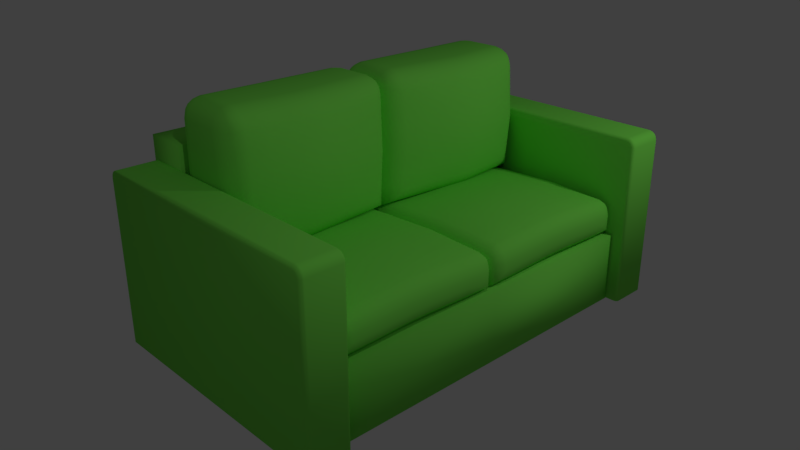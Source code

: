 # Source: sofa.blend  (saved by Blender 2.79.0; exported with 4.5.12 LTS)
import bpy
from mathutils import Matrix  # noqa: F401  (used for matrix-valued properties, if any)

bpy.ops.wm.read_factory_settings(use_empty=True)
scene = bpy.context.scene
scene.name = 'Scene'

# ---- collections
col_collection_1 = bpy.data.collections.new('Collection 1'); scene.collection.children.link(col_collection_1)

# ---- materials (node trees are filled in below, after node groups)
mat_material = bpy.data.materials.new('Material')
mat_material.alpha_threshold = 0.0
mat_material.use_transparent_shadow = False
mat_material.diffuse_color = (0.2276, 0.8829, 0.1003, 1.0)
mat_material.roughness = 0.5
mat_material.line_color = (0.0, 0.0, 0.0, 1.0)

# ---- material node trees

# ---- world
world_world = bpy.data.worlds.new('World'); scene.world = world_world
world_world.color = (0.05088, 0.05088, 0.05088)
world_world.use_sun_shadow = False
world_world.sun_shadow_jitter_overblur = 0.0
world_world.cycles.sampling_method = 'MANUAL'

# ---- cameras
cam_camera = bpy.data.cameras.new('Camera')
cam_camera.clip_end = 100.0
cam_camera.lens = 35.0
cam_camera.sensor_width = 32.0
cam_camera.sensor_height = 18.0
cam_camera.display_size = 2.0
cam_camera.dof.focus_distance = 0.0
cam_camera.dof.aperture_fstop = 128.0
cam_camera.dof.aperture_blades = 6

# ---- lights
light_point_001 = bpy.data.lights.new('Point.001', 'POINT')
light_point_001.transmission_factor = 0.0
light_point_001.energy = 100.0
light_point_001.shadow_buffer_clip_start = 0.5
light_point_001.shadow_soft_size = 0.1
light_point_001.shadow_maximum_resolution = 0.006
light_point_001.use_absolute_resolution = True
light_point = bpy.data.lights.new('Point', 'POINT')
light_point.transmission_factor = 0.0
light_point.energy = 100.0
light_point.shadow_buffer_clip_start = 0.5
light_point.shadow_soft_size = 0.1
light_point.shadow_maximum_resolution = 0.006
light_point.use_absolute_resolution = True

# ---- meshes
me_cube_002 = bpy.data.meshes.new('Cube.002')
me_cube_002.from_pydata([(1.99, 0.99, -0.145), (0.005, 0.99, -0.145), (1.84, 0.99, 0.245), (1.99, 0.99, 0.09505), (1.915, 0.99, 0.225), (1.97, 0.99, 0.17), (1.84, -1.34, 0.1074), (1.99, -1.19, 0.1074), (1.84, -1.19, 0.2778), (1.915, -1.32, 0.107), (1.84, -1.32, 0.1882), (1.912, -1.3, 0.1844), (1.97, -1.19, 0.1882), (1.97, -1.265, 0.107), (1.95, -1.262, 0.1844), (1.84, -1.265, 0.25), (1.915, -1.19, 0.25), (1.912, -1.262, 0.2277), (1.84, -1.34, 0.01147), (1.99, -1.19, -0.1449), (1.915, -1.32, -0.0677), (1.97, -1.265, -0.1245), (0.005, 0.99, 0.09505), (0.155, 0.99, 0.245), (0.0251, 0.99, 0.17), (0.08, 0.99, 0.225), (0.155, -1.19, 0.2778), (0.005, -1.19, 0.1074), (0.155, -1.34, 0.1074), (0.0801, -1.19, 0.25), (0.155, -1.265, 0.25), (0.08327, -1.262, 0.2277), (0.02504, -1.265, 0.107), (0.02504, -1.19, 0.1882), (0.04451, -1.262, 0.1844), (0.155, -1.32, 0.1882), (0.0801, -1.32, 0.107), (0.08327, -1.3, 0.1844), (0.155, -1.34, 0.01147), (0.005, -1.19, -0.1449), (0.08, -1.32, -0.0677), (0.0251, -1.265, -0.1245), (1.84, 0.772, 0.245), (1.84, 0.554, 0.2458), (1.84, 0.336, 0.2571), (1.84, 0.118, 0.2778), (1.84, -0.1, 0.2872), (1.84, -0.318, 0.2971), (1.84, -0.536, 0.3071), (1.84, -0.754, 0.2971), (1.84, -0.972, 0.2872), (1.915, -0.972, 0.2589), (1.915, -0.754, 0.2684), (1.915, -0.536, 0.2783), (1.915, -0.318, 0.2684), (1.915, -0.1, 0.2588), (1.915, 0.118, 0.2499), (1.915, 0.336, 0.2363), (1.915, 0.554, 0.2254), (1.915, 0.772, 0.225), (1.97, -0.972, 0.1965), (1.97, -0.754, 0.2056), (1.97, -0.536, 0.2154), (1.97, -0.318, 0.2057), (1.97, -0.1, 0.1966), (1.97, 0.118, 0.1883), (1.97, 0.336, 0.1764), (1.97, 0.554, 0.1703), (1.97, 0.772, 0.17), (1.99, -0.972, 0.115), (1.99, -0.754, 0.1236), (1.99, -0.536, 0.133), (1.99, -0.318, 0.1236), (1.99, -0.1, 0.115), (1.99, 0.118, 0.1074), (1.99, 0.336, 0.09764), (1.99, 0.554, 0.09505), (1.99, 0.772, 0.09505), (0.155, -0.972, 0.2872), (0.155, -0.754, 0.2971), (0.155, -0.536, 0.3071), (0.155, -0.318, 0.2971), (0.155, -0.1, 0.2872), (0.155, 0.118, 0.2778), (0.155, 0.336, 0.2571), (0.155, 0.554, 0.2458), (0.155, 0.772, 0.245), (0.08001, 0.772, 0.225), (0.08002, 0.554, 0.2254), (0.08003, 0.336, 0.2363), (0.08004, 0.118, 0.2499), (0.08005, -0.1, 0.2588), (0.08006, -0.318, 0.2684), (0.08007, -0.536, 0.2783), (0.08008, -0.754, 0.2684), (0.08009, -0.972, 0.2589), (0.02509, 0.772, 0.17), (0.02508, 0.554, 0.1703), (0.02508, 0.336, 0.1764), (0.02507, 0.118, 0.1883), (0.02507, -0.1, 0.1966), (0.02506, -0.318, 0.2057), (0.02506, -0.536, 0.2154), (0.02505, -0.754, 0.2056), (0.02505, -0.972, 0.1965), (0.005, 0.772, 0.09505), (0.005, 0.554, 0.09505), (0.005, 0.336, 0.09764), (0.005, 0.118, 0.1074), (0.005, -0.1, 0.115), (0.005, -0.318, 0.1236), (0.005, -0.536, 0.133), (0.005, -0.754, 0.1236), (0.005, -0.972, 0.115), (1.99, -0.972, -0.1419), (1.99, -0.754, -0.1363), (1.99, -0.536, -0.129), (1.99, -0.318, -0.1363), (1.99, -0.1, -0.1419), (1.99, 0.118, -0.1449), (1.99, 0.336, -0.145), (1.99, 0.554, -0.145), (1.99, 0.772, -0.145), (0.005, -0.972, -0.1419), (0.005, -0.754, -0.1363), (0.005, -0.536, -0.129), (0.005, -0.318, -0.1363), (0.005, -0.1, -0.1419), (0.005, 0.118, -0.1449), (0.005, 0.336, -0.145), (0.005, 0.554, -0.145), (0.005, 0.772, -0.145), (1.706, 0.99, -0.145), (1.423, 0.99, -0.145), (1.139, 0.99, -0.145), (0.8557, 0.99, -0.145), (0.5721, 0.99, -0.145), (0.2886, 0.99, -0.145), (1.599, -1.19, 0.2898), (1.359, -1.19, 0.3025), (1.118, -1.19, 0.3152), (0.8771, -1.19, 0.3152), (0.6364, -1.19, 0.3025), (0.3957, -1.19, 0.2898), (0.3957, -1.265, 0.2614), (0.6364, -1.265, 0.2737), (0.8771, -1.265, 0.2865), (1.118, -1.265, 0.2865), (1.359, -1.265, 0.2737), (1.599, -1.265, 0.2614), (0.3957, -1.32, 0.1989), (0.6364, -1.32, 0.2108), (0.8771, -1.32, 0.2234), (1.118, -1.32, 0.2234), (1.359, -1.32, 0.2108), (1.599, -1.32, 0.1989), (0.3957, -1.34, 0.1172), (0.6364, -1.34, 0.1286), (0.8771, -1.34, 0.141), (1.118, -1.34, 0.141), (1.359, -1.34, 0.1286), (1.599, -1.34, 0.1172), (0.2886, -1.19, -0.1449), (0.5721, -1.19, -0.1396), (0.8557, -1.19, -0.1302), (1.139, -1.19, -0.1302), (1.423, -1.19, -0.1396), (1.706, -1.19, -0.1449), (1.692, -1.265, -0.1222), (1.414, -1.265, -0.1138), (1.136, -1.265, -0.1028), (0.8586, -1.265, -0.1028), (0.5808, -1.265, -0.1138), (0.3029, -1.265, -0.1222), (1.653, -1.32, -0.06217), (1.391, -1.32, -0.05216), (1.129, -1.32, -0.04033), (0.8664, -1.32, -0.04033), (0.6043, -1.32, -0.05216), (0.3421, -1.32, -0.06217), (1.599, -1.34, 0.01981), (1.359, -1.34, 0.03032), (1.118, -1.34, 0.04226), (0.8771, -1.34, 0.04226), (0.6364, -1.34, 0.03032), (0.3957, -1.34, 0.01981), (1.599, 0.99, 0.245), (1.359, 0.99, 0.245), (1.118, 0.99, 0.245), (0.8771, 0.99, 0.245), (0.6364, 0.99, 0.245), (0.3957, 0.99, 0.245), (0.3957, 0.772, 0.245), (0.6364, 0.772, 0.2457), (0.8771, 0.772, 0.2496), (1.118, 0.772, 0.2496), (1.359, 0.772, 0.2457), (1.599, 0.772, 0.245), (0.3957, 0.554, 0.2499), (0.6364, 0.554, 0.2568), (0.8771, 0.554, 0.266), (1.118, 0.554, 0.266), (1.359, 0.554, 0.2568), (1.599, 0.554, 0.2499), (0.3957, 0.336, 0.2664), (0.6364, 0.336, 0.2773), (0.8771, 0.336, 0.2893), (1.118, 0.336, 0.2893), (1.359, 0.336, 0.2773), (1.599, 0.336, 0.2664), (0.3957, 0.118, 0.2898), (0.6364, 0.118, 0.3025), (0.8771, 0.118, 0.3152), (1.118, 0.118, 0.3152), (1.359, 0.118, 0.3025), (1.599, 0.118, 0.2898), (0.3957, -0.1, 0.3157), (0.6364, -0.1, 0.328), (0.8771, -0.1, 0.3394), (1.118, -0.1, 0.3394), (1.359, -0.1, 0.328), (1.599, -0.1, 0.3157), (0.3957, -0.318, 0.3255), (0.6364, -0.318, 0.3497), (0.8771, -0.318, 0.3575), (1.118, -0.318, 0.3575), (1.359, -0.318, 0.3497), (1.599, -0.318, 0.3255), (0.3957, -0.536, 0.3347), (0.6364, -0.536, 0.356), (0.8771, -0.536, 0.3646), (1.118, -0.536, 0.3646), (1.359, -0.536, 0.356), (1.599, -0.536, 0.3347), (0.3957, -0.754, 0.3255), (0.6364, -0.754, 0.3497), (0.8771, -0.754, 0.3575), (1.118, -0.754, 0.3575), (1.359, -0.754, 0.3497), (1.599, -0.754, 0.3255), (0.3957, -0.972, 0.3157), (0.6364, -0.972, 0.328), (0.8771, -0.972, 0.3394), (1.118, -0.972, 0.3394), (1.359, -0.972, 0.328), (1.599, -0.972, 0.3157), (1.706, 0.772, -0.145), (1.423, 0.772, -0.145), (1.139, 0.772, -0.145), (0.8557, 0.772, -0.145), (0.5721, 0.772, -0.145), (0.2886, 0.772, -0.145), (1.706, 0.554, -0.145), (1.423, 0.554, -0.145), (1.139, 0.554, -0.145), (0.8557, 0.554, -0.145), (0.5721, 0.554, -0.145), (0.2886, 0.554, -0.145), (1.706, 0.336, -0.145), (1.423, 0.336, -0.145), (1.139, 0.336, -0.145), (0.8557, 0.336, -0.145), (0.5721, 0.336, -0.145), (0.2886, 0.336, -0.145), (1.706, 0.118, -0.145), (1.423, 0.118, -0.145), (1.139, 0.118, -0.145), (0.8557, 0.118, -0.145), (0.5721, 0.118, -0.145), (0.2886, 0.118, -0.145), (1.706, -0.1, -0.145), (1.423, -0.1, -0.145), (1.139, -0.1, -0.145), (0.8557, -0.1, -0.145), (0.5721, -0.1, -0.145), (0.2886, -0.1, -0.145), (1.706, -0.318, -0.145), (1.423, -0.318, -0.145), (1.139, -0.318, -0.145), (0.8557, -0.318, -0.145), (0.5721, -0.318, -0.145), (0.2886, -0.318, -0.145), (1.706, -0.536, -0.145), (1.423, -0.536, -0.145), (1.139, -0.536, -0.145), (0.8557, -0.536, -0.145), (0.5721, -0.536, -0.145), (0.2886, -0.536, -0.145), (1.706, -0.754, -0.145), (1.423, -0.754, -0.145), (1.139, -0.754, -0.145), (0.8557, -0.754, -0.145), (0.5721, -0.754, -0.145), (0.2886, -0.754, -0.145), (1.706, -0.972, -0.145), (1.423, -0.972, -0.145), (1.139, -0.972, -0.1446), (0.8557, -0.972, -0.1446), (0.5721, -0.972, -0.145), (0.2886, -0.972, -0.145)], [], [(131, 105, 22, 1), (185, 156, 28, 38), (132, 186, 2, 4, 5, 3, 0), (114, 69, 7, 19), (294, 114, 19, 167), (6, 9, 11, 10), (9, 13, 14, 11), (7, 12, 14, 13), (12, 16, 17, 14), (8, 15, 17, 16), (15, 10, 11, 17), (11, 14, 17), (26, 29, 31, 30), (29, 33, 34, 31), (27, 32, 34, 33), (32, 36, 37, 34), (28, 35, 37, 36), (35, 30, 31, 37), (31, 34, 37), (143, 26, 30, 144), (144, 30, 35, 150), (150, 35, 28, 156), (167, 19, 21, 168), (168, 21, 20, 174), (174, 20, 18, 180), (50, 8, 16, 51), (51, 16, 12, 60), (60, 12, 7, 69), (38, 28, 36, 40), (40, 36, 32, 41), (41, 32, 27, 39), (86, 23, 25, 87), (87, 25, 24, 96), (96, 24, 22, 105), (6, 18, 20, 9), (9, 20, 21, 13), (13, 21, 19, 7), (240, 78, 26, 143), (191, 23, 86, 192), (192, 86, 85, 198), (198, 85, 84, 204), (204, 84, 83, 210), (210, 83, 82, 216), (216, 82, 81, 222), (222, 81, 80, 228), (228, 80, 79, 234), (234, 79, 78, 240), (33, 104, 113, 27), (104, 103, 112, 113), (103, 102, 111, 112), (102, 101, 110, 111), (101, 100, 109, 110), (100, 99, 108, 109), (99, 98, 107, 108), (98, 97, 106, 107), (97, 96, 105, 106), (29, 95, 104, 33), (95, 94, 103, 104), (94, 93, 102, 103), (93, 92, 101, 102), (92, 91, 100, 101), (91, 90, 99, 100), (90, 89, 98, 99), (89, 88, 97, 98), (88, 87, 96, 97), (26, 78, 95, 29), (78, 79, 94, 95), (79, 80, 93, 94), (80, 81, 92, 93), (81, 82, 91, 92), (82, 83, 90, 91), (83, 84, 89, 90), (84, 85, 88, 89), (85, 86, 87, 88), (5, 68, 77, 3), (68, 67, 76, 77), (67, 66, 75, 76), (66, 65, 74, 75), (65, 64, 73, 74), (64, 63, 72, 73), (63, 62, 71, 72), (62, 61, 70, 71), (61, 60, 69, 70), (4, 59, 68, 5), (59, 58, 67, 68), (58, 57, 66, 67), (57, 56, 65, 66), (56, 55, 64, 65), (55, 54, 63, 64), (54, 53, 62, 63), (53, 52, 61, 62), (52, 51, 60, 61), (2, 42, 59, 4), (42, 43, 58, 59), (43, 44, 57, 58), (44, 45, 56, 57), (45, 46, 55, 56), (46, 47, 54, 55), (47, 48, 53, 54), (48, 49, 52, 53), (49, 50, 51, 52), (132, 0, 122, 246), (246, 122, 121, 252), (252, 121, 120, 258), (258, 120, 119, 264), (264, 119, 118, 270), (270, 118, 117, 276), (276, 117, 116, 282), (282, 116, 115, 288), (288, 115, 114, 294), (0, 3, 77, 122), (122, 77, 76, 121), (121, 76, 75, 120), (120, 75, 74, 119), (119, 74, 73, 118), (118, 73, 72, 117), (117, 72, 71, 116), (116, 71, 70, 115), (115, 70, 69, 114), (39, 27, 113, 123), (123, 113, 112, 124), (124, 112, 111, 125), (125, 111, 110, 126), (126, 110, 109, 127), (127, 109, 108, 128), (128, 108, 107, 129), (129, 107, 106, 130), (130, 106, 105, 131), (124, 293, 299, 123), (293, 292, 298, 299), (292, 291, 297, 298), (291, 290, 296, 297), (290, 289, 295, 296), (289, 288, 294, 295), (125, 287, 293, 124), (287, 286, 292, 293), (286, 285, 291, 292), (285, 284, 290, 291), (284, 283, 289, 290), (283, 282, 288, 289), (126, 281, 287, 125), (281, 280, 286, 287), (280, 279, 285, 286), (279, 278, 284, 285), (278, 277, 283, 284), (277, 276, 282, 283), (127, 275, 281, 126), (275, 274, 280, 281), (274, 273, 279, 280), (273, 272, 278, 279), (272, 271, 277, 278), (271, 270, 276, 277), (128, 269, 275, 127), (269, 268, 274, 275), (268, 267, 273, 274), (267, 266, 272, 273), (266, 265, 271, 272), (265, 264, 270, 271), (129, 263, 269, 128), (263, 262, 268, 269), (262, 261, 267, 268), (261, 260, 266, 267), (260, 259, 265, 266), (259, 258, 264, 265), (130, 257, 263, 129), (257, 256, 262, 263), (256, 255, 261, 262), (255, 254, 260, 261), (254, 253, 259, 260), (253, 252, 258, 259), (131, 251, 257, 130), (251, 250, 256, 257), (250, 249, 255, 256), (249, 248, 254, 255), (248, 247, 253, 254), (247, 246, 252, 253), (1, 137, 251, 131), (137, 136, 250, 251), (136, 135, 249, 250), (135, 134, 248, 249), (134, 133, 247, 248), (133, 132, 246, 247), (49, 239, 245, 50), (239, 238, 244, 245), (238, 237, 243, 244), (237, 236, 242, 243), (236, 235, 241, 242), (235, 234, 240, 241), (48, 233, 239, 49), (233, 232, 238, 239), (232, 231, 237, 238), (231, 230, 236, 237), (230, 229, 235, 236), (229, 228, 234, 235), (47, 227, 233, 48), (227, 226, 232, 233), (226, 225, 231, 232), (225, 224, 230, 231), (224, 223, 229, 230), (223, 222, 228, 229), (46, 221, 227, 47), (221, 220, 226, 227), (220, 219, 225, 226), (219, 218, 224, 225), (218, 217, 223, 224), (217, 216, 222, 223), (45, 215, 221, 46), (215, 214, 220, 221), (214, 213, 219, 220), (213, 212, 218, 219), (212, 211, 217, 218), (211, 210, 216, 217), (44, 209, 215, 45), (209, 208, 214, 215), (208, 207, 213, 214), (207, 206, 212, 213), (206, 205, 211, 212), (205, 204, 210, 211), (43, 203, 209, 44), (203, 202, 208, 209), (202, 201, 207, 208), (201, 200, 206, 207), (200, 199, 205, 206), (199, 198, 204, 205), (42, 197, 203, 43), (197, 196, 202, 203), (196, 195, 201, 202), (195, 194, 200, 201), (194, 193, 199, 200), (193, 192, 198, 199), (2, 186, 197, 42), (186, 187, 196, 197), (187, 188, 195, 196), (188, 189, 194, 195), (189, 190, 193, 194), (190, 191, 192, 193), (50, 245, 138, 8), (245, 244, 139, 138), (244, 243, 140, 139), (243, 242, 141, 140), (242, 241, 142, 141), (241, 240, 143, 142), (40, 179, 185, 38), (179, 178, 184, 185), (178, 177, 183, 184), (177, 176, 182, 183), (176, 175, 181, 182), (175, 174, 180, 181), (41, 173, 179, 40), (173, 172, 178, 179), (172, 171, 177, 178), (171, 170, 176, 177), (170, 169, 175, 176), (169, 168, 174, 175), (39, 162, 173, 41), (162, 163, 172, 173), (163, 164, 171, 172), (164, 165, 170, 171), (165, 166, 169, 170), (166, 167, 168, 169), (10, 155, 161, 6), (155, 154, 160, 161), (154, 153, 159, 160), (153, 152, 158, 159), (152, 151, 157, 158), (151, 150, 156, 157), (15, 149, 155, 10), (149, 148, 154, 155), (148, 147, 153, 154), (147, 146, 152, 153), (146, 145, 151, 152), (145, 144, 150, 151), (8, 138, 149, 15), (138, 139, 148, 149), (139, 140, 147, 148), (140, 141, 146, 147), (141, 142, 145, 146), (142, 143, 144, 145), (123, 299, 162, 39), (299, 298, 163, 162), (298, 297, 164, 163), (297, 296, 165, 164), (296, 295, 166, 165), (295, 294, 167, 166), (1, 22, 24, 25, 23, 191, 137), (137, 191, 190, 136), (136, 190, 189, 135), (135, 189, 188, 134), (134, 188, 187, 133), (133, 187, 186, 132), (18, 6, 161, 180), (180, 161, 160, 181), (181, 160, 159, 182), (182, 159, 158, 183), (183, 158, 157, 184), (184, 157, 156, 185)])
me_cube_002.polygons.foreach_set('use_smooth', [True] * 296)
me_cube_002.materials.append(mat_material)
me_cube_002.use_remesh_preserve_volume = False
me_cube_002.use_remesh_preserve_attributes = False
me_cube_002.use_mirror_vertex_groups = False
me_cube_002.update()
me_cube_001 = bpy.data.meshes.new('Cube.001')
me_cube_001.from_pydata([(0.205, 0.1643, 0.455), (0.005, 0.3999, 0.255), (0.1285, 0.1935, 0.3785), (0.06358, 0.2494, 0.3136), (0.02022, 0.3212, 0.2703), (0.205, 0.1643, 1.545), (0.205, 0.396, 1.745), (0.005, 0.3992, 1.545), (0.205, 0.1819, 1.622), (0.205, 0.2377, 1.686), (0.1285, 0.1923, 1.545), (0.1265, 0.213, 1.624), (0.1305, 0.2518, 1.676), (0.08953, 0.2732, 1.661), (0.1285, 0.397, 1.73), (0.06358, 0.3977, 1.686), (0.205, 0.3125, 1.73), (0.1265, 0.3121, 1.711), (0.07375, 0.3177, 1.676), (0.02022, 0.3184, 1.545), (0.06358, 0.246, 1.545), (0.02022, 0.3988, 1.622), (0.0386, 0.3155, 1.624), (0.07375, 0.2564, 1.62), (0.005, 0.79, 0.255), (0.205, 0.99, 0.255), (0.02022, 0.8665, 0.255), (0.06358, 0.9314, 0.255), (0.1285, 0.9748, 0.255), (0.205, 0.79, 1.745), (0.205, 0.99, 1.545), (0.005, 0.79, 1.545), (0.205, 0.8665, 1.73), (0.205, 0.9314, 1.686), (0.1285, 0.79, 1.73), (0.1265, 0.8685, 1.711), (0.1305, 0.9213, 1.676), (0.08953, 0.9055, 1.661), (0.1285, 0.9748, 1.545), (0.06358, 0.9314, 1.545), (0.205, 0.9748, 1.622), (0.1265, 0.9564, 1.624), (0.07375, 0.9213, 1.62), (0.02022, 0.79, 1.622), (0.06358, 0.79, 1.686), (0.02022, 0.8665, 1.545), (0.0386, 0.8685, 1.624), (0.07375, 0.8645, 1.676), (1.79, 0.1177, 0.455), (1.99, 0.3874, 0.255), (1.867, 0.157, 0.3785), (1.931, 0.2204, 0.3136), (1.975, 0.3002, 0.2703), (1.79, 0.3788, 1.745), (1.79, 0.1177, 1.545), (1.99, 0.3788, 1.545), (1.79, 0.2896, 1.73), (1.79, 0.21, 1.686), (1.867, 0.3804, 1.73), (1.868, 0.2892, 1.711), (1.864, 0.2248, 1.676), (1.905, 0.2424, 1.661), (1.867, 0.1503, 1.545), (1.931, 0.21, 1.545), (1.79, 0.1503, 1.622), (1.868, 0.1768, 1.624), (1.921, 0.2248, 1.62), (1.975, 0.3804, 1.622), (1.931, 0.3787, 1.686), (1.975, 0.2896, 1.545), (1.956, 0.2892, 1.624), (1.921, 0.292, 1.676), (1.79, 0.99, 0.255), (1.99, 0.79, 0.255), (1.867, 0.9748, 0.255), (1.931, 0.9314, 0.255), (1.975, 0.8665, 0.255), (1.79, 0.79, 1.745), (1.99, 0.79, 1.545), (1.79, 0.99, 1.545), (1.867, 0.79, 1.73), (1.931, 0.79, 1.686), (1.79, 0.8665, 1.73), (1.868, 0.8685, 1.711), (1.921, 0.8645, 1.676), (1.905, 0.9055, 1.661), (1.975, 0.8665, 1.545), (1.931, 0.9314, 1.545), (1.975, 0.79, 1.622), (1.956, 0.8685, 1.624), (1.921, 0.9213, 1.62), (1.79, 0.9748, 1.622), (1.79, 0.9314, 1.686), (1.867, 0.9748, 1.545), (1.868, 0.9564, 1.624), (1.864, 0.9213, 1.676), (0.4314, 0.79, 1.745), (0.6579, 0.7894, 1.745), (0.8843, 0.7837, 1.745), (1.111, 0.7779, 1.745), (1.337, 0.7837, 1.745), (1.564, 0.7894, 1.745), (1.564, 0.8665, 1.73), (1.337, 0.8649, 1.73), (1.111, 0.8616, 1.73), (0.8843, 0.8649, 1.73), (0.6579, 0.8665, 1.73), (0.4314, 0.8665, 1.73), (1.564, 0.9314, 1.686), (1.337, 0.9314, 1.686), (1.111, 0.9304, 1.686), (0.8843, 0.9314, 1.686), (0.6579, 0.9314, 1.686), (0.4314, 0.9314, 1.686), (1.564, 0.9748, 1.622), (1.337, 0.9748, 1.622), (1.111, 0.9748, 1.622), (0.8843, 0.9748, 1.622), (0.6579, 0.9748, 1.622), (0.4314, 0.9748, 1.622), (1.564, 0.99, 1.545), (1.337, 0.99, 1.545), (1.111, 0.99, 1.545), (0.8843, 0.99, 1.545), (0.6579, 0.99, 1.545), (0.4314, 0.99, 1.545), (0.2886, 0.3837, 0.255), (0.5721, 0.3636, 0.255), (0.8557, 0.3401, 0.255), (1.139, 0.3162, 0.255), (1.423, 0.3427, 0.255), (1.706, 0.3675, 0.255), (1.696, 0.2763, 0.2703), (1.416, 0.2488, 0.2703), (1.137, 0.2211, 0.2703), (0.8579, 0.2461, 0.2703), (0.5787, 0.2719, 0.2703), (0.2994, 0.2956, 0.2703), (1.665, 0.1938, 0.3136), (1.398, 0.1652, 0.3136), (1.131, 0.1373, 0.3136), (0.8641, 0.1629, 0.3136), (0.5972, 0.1898, 0.3136), (0.3304, 0.2158, 0.3136), (1.618, 0.13, 0.3785), (1.37, 0.1021, 0.3785), (1.122, 0.07527, 0.3785), (0.8734, 0.1008, 0.3785), (0.6251, 0.1276, 0.3785), (0.3768, 0.154, 0.3785), (1.564, 0.09247, 0.455), (1.337, 0.06688, 0.455), (1.111, 0.0421, 0.455), (0.8843, 0.06688, 0.455), (0.6579, 0.09247, 0.455), (0.4314, 0.1177, 0.455), (1.564, 0.3611, 1.745), (1.337, 0.3398, 1.745), (1.111, 0.3159, 1.745), (0.8843, 0.3398, 1.745), (0.6579, 0.3611, 1.745), (0.4314, 0.3788, 1.745), (0.4314, 0.2896, 1.73), (0.6579, 0.2691, 1.73), (0.8843, 0.2458, 1.73), (1.111, 0.2207, 1.73), (1.337, 0.2458, 1.73), (1.564, 0.2691, 1.73), (0.4314, 0.21, 1.686), (0.6579, 0.1873, 1.686), (0.8843, 0.1626, 1.686), (1.111, 0.137, 1.686), (1.337, 0.1626, 1.686), (1.564, 0.1873, 1.686), (0.4314, 0.1503, 1.622), (0.6579, 0.126, 1.622), (0.8843, 0.1006, 1.622), (1.111, 0.0751, 1.622), (1.337, 0.1006, 1.622), (1.564, 0.126, 1.622), (0.4314, 0.1177, 1.545), (0.6579, 0.09247, 1.545), (0.8843, 0.06688, 1.545), (1.111, 0.0421, 1.545), (1.337, 0.06688, 1.545), (1.564, 0.09247, 1.545), (0.4314, 0.99, 0.255), (0.6579, 0.99, 0.255), (0.8843, 0.99, 0.255), (1.111, 0.9899, 0.255), (1.337, 0.99, 0.255), (1.564, 0.99, 0.255), (0.205, 0.1524, 0.6367), (0.205, 0.1394, 0.8184), (0.205, 0.1256, 1.0), (0.205, 0.1394, 1.182), (0.205, 0.1524, 1.363), (0.1285, 0.1822, 1.351), (0.1285, 0.1712, 1.156), (0.1285, 0.1595, 0.9618), (0.1285, 0.1733, 0.7674), (0.1285, 0.1859, 0.5729), (0.06358, 0.2381, 1.34), (0.06358, 0.2291, 1.135), (0.06358, 0.2195, 0.9293), (0.06358, 0.2322, 0.7241), (0.06358, 0.2431, 0.5189), (0.02022, 0.3128, 1.333), (0.02022, 0.306, 1.12), (0.02022, 0.2983, 0.9077), (0.02022, 0.3089, 0.6952), (0.02022, 0.3172, 0.4827), (0.005, 0.3962, 1.33), (0.005, 0.3916, 1.115), (0.005, 0.3858, 0.9), (0.005, 0.3937, 0.685), (0.005, 0.3986, 0.47), (0.205, 0.99, 1.33), (0.205, 0.99, 1.115), (0.205, 0.99, 0.9), (0.205, 0.99, 0.685), (0.205, 0.99, 0.47), (0.1285, 0.9748, 0.47), (0.1285, 0.9748, 0.685), (0.1285, 0.9748, 0.9), (0.1285, 0.9748, 1.115), (0.1285, 0.9748, 1.33), (0.06358, 0.9314, 0.47), (0.06358, 0.9314, 0.685), (0.06358, 0.9314, 0.9), (0.06358, 0.9314, 1.115), (0.06358, 0.9314, 1.33), (0.02022, 0.8665, 0.47), (0.02022, 0.8665, 0.685), (0.02022, 0.8665, 0.9), (0.02022, 0.8665, 1.115), (0.02022, 0.8665, 1.33), (0.005, 0.79, 0.47), (0.005, 0.79, 0.685), (0.005, 0.79, 0.9), (0.005, 0.79, 1.115), (0.005, 0.79, 1.33), (1.99, 0.79, 1.33), (1.99, 0.79, 1.115), (1.99, 0.7889, 0.9), (1.99, 0.79, 0.685), (1.99, 0.79, 0.47), (1.975, 0.8665, 0.47), (1.975, 0.8665, 0.685), (1.975, 0.8665, 0.9), (1.975, 0.8665, 1.115), (1.975, 0.8665, 1.33), (1.931, 0.9314, 0.47), (1.931, 0.9314, 0.685), (1.931, 0.9314, 0.9), (1.931, 0.9314, 1.115), (1.931, 0.9314, 1.33), (1.867, 0.9748, 0.47), (1.867, 0.9748, 0.685), (1.867, 0.9748, 0.9), (1.867, 0.9748, 1.115), (1.867, 0.9748, 1.33), (1.79, 0.99, 0.47), (1.79, 0.99, 0.685), (1.79, 0.99, 0.9), (1.79, 0.99, 1.115), (1.79, 0.99, 1.33), (1.79, 0.103, 1.363), (1.79, 0.08796, 1.182), (1.79, 0.07289, 1.0), (1.79, 0.08796, 0.8184), (1.79, 0.103, 0.6367), (1.867, 0.1414, 0.5729), (1.867, 0.1251, 0.7674), (1.867, 0.1087, 0.9618), (1.867, 0.1226, 1.156), (1.867, 0.1365, 1.351), (1.931, 0.2052, 0.5189), (1.931, 0.1889, 0.7241), (1.931, 0.1721, 0.9293), (1.931, 0.1846, 1.135), (1.931, 0.1973, 1.34), (1.975, 0.2868, 0.4827), (1.975, 0.2716, 0.6952), (1.975, 0.2555, 0.9077), (1.975, 0.2669, 1.12), (1.975, 0.2784, 1.333), (1.99, 0.3766, 0.47), (1.99, 0.3634, 0.685), (1.99, 0.3488, 0.9), (1.99, 0.3592, 1.115), (1.99, 0.3692, 1.33), (0.4314, 0.99, 1.33), (0.4314, 0.99, 1.115), (0.4314, 0.99, 0.9), (0.4314, 0.99, 0.685), (0.4314, 0.99, 0.47), (0.6579, 0.99, 1.33), (0.6579, 0.99, 1.115), (0.6579, 0.99, 0.9), (0.6579, 0.99, 0.685), (0.6579, 0.99, 0.47), (0.8843, 0.99, 1.33), (0.8843, 0.99, 1.115), (0.8843, 0.99, 0.9), (0.8843, 0.99, 0.685), (0.8843, 0.99, 0.47), (1.111, 0.99, 1.33), (1.111, 0.99, 1.115), (1.111, 0.99, 0.9), (1.111, 0.99, 0.685), (1.111, 0.99, 0.47), (1.337, 0.99, 1.33), (1.337, 0.99, 1.115), (1.337, 0.99, 0.9), (1.337, 0.99, 0.685), (1.337, 0.99, 0.47), (1.564, 0.99, 1.33), (1.564, 0.99, 1.115), (1.564, 0.99, 0.9), (1.564, 0.99, 0.685), (1.564, 0.99, 0.47), (1.564, 0.05006, 1.363), (1.564, 0.03593, 1.182), (1.564, 0.02257, 1.0), (1.564, 0.03593, 0.8184), (1.564, 0.05006, 0.6367), (1.337, 0.02647, 1.363), (1.337, -0.006337, 1.182), (1.337, -0.01508, 1.0), (1.337, -0.006337, 0.8184), (1.337, 0.02647, 0.6367), (1.111, 0.005604, 1.363), (1.111, -0.02014, 1.182), (1.111, -0.02988, 1.0), (1.111, -0.02014, 0.8184), (1.111, 0.005604, 0.6367), (0.8843, 0.02647, 1.363), (0.8843, -0.006337, 1.182), (0.8843, -0.01508, 1.0), (0.8843, -0.006337, 0.8184), (0.8843, 0.02647, 0.6367), (0.6579, 0.05006, 1.363), (0.6579, 0.03593, 1.182), (0.6579, 0.02257, 1.0), (0.6579, 0.03593, 0.8184), (0.6579, 0.05006, 0.6367), (0.4314, 0.103, 1.363), (0.4314, 0.08796, 1.182), (0.4314, 0.07289, 1.0), (0.4314, 0.08796, 0.8184), (0.4314, 0.103, 0.6367)], [], [(347, 180, 5, 196), (242, 78, 55, 291), (96, 29, 6, 161), (212, 7, 31, 241), (317, 120, 79, 266), (5, 8, 11, 10), (8, 9, 12, 11), (10, 11, 23, 20), (11, 12, 13, 23), (6, 14, 17, 16), (14, 15, 18, 17), (16, 17, 12, 9), (17, 18, 13, 12), (7, 19, 22, 21), (19, 20, 23, 22), (21, 22, 18, 15), (22, 23, 13, 18), (29, 32, 35, 34), (32, 33, 36, 35), (34, 35, 47, 44), (35, 36, 37, 47), (30, 38, 41, 40), (38, 39, 42, 41), (40, 41, 36, 33), (41, 42, 37, 36), (31, 43, 46, 45), (43, 44, 47, 46), (45, 46, 42, 39), (46, 47, 37, 42), (53, 56, 59, 58), (56, 57, 60, 59), (58, 59, 71, 68), (59, 60, 61, 71), (54, 62, 65, 64), (62, 63, 66, 65), (64, 65, 60, 57), (65, 66, 61, 60), (55, 67, 70, 69), (67, 68, 71, 70), (69, 70, 66, 63), (70, 71, 61, 66), (77, 80, 83, 82), (80, 81, 84, 83), (82, 83, 95, 92), (83, 84, 85, 95), (78, 86, 89, 88), (86, 87, 90, 89), (88, 89, 84, 81), (89, 90, 85, 84), (79, 91, 94, 93), (91, 92, 95, 94), (93, 94, 90, 87), (94, 95, 85, 90), (196, 5, 10, 197), (197, 10, 20, 202), (202, 20, 19, 207), (207, 19, 7, 212), (6, 29, 34, 14), (14, 34, 44, 15), (15, 44, 43, 21), (21, 43, 31, 7), (221, 25, 28, 222), (222, 28, 27, 227), (227, 27, 26, 232), (232, 26, 24, 237), (101, 77, 82, 102), (102, 82, 92, 108), (108, 92, 91, 114), (114, 91, 79, 120), (246, 73, 76, 247), (247, 76, 75, 252), (252, 75, 74, 257), (257, 74, 72, 262), (77, 53, 58, 80), (80, 58, 68, 81), (81, 68, 67, 88), (88, 67, 55, 78), (271, 48, 50, 272), (272, 50, 51, 277), (277, 51, 52, 282), (282, 52, 49, 287), (131, 49, 52, 132), (132, 52, 51, 138), (138, 51, 50, 144), (144, 50, 48, 150), (161, 6, 16, 162), (162, 16, 9, 168), (168, 9, 8, 174), (174, 8, 5, 180), (131, 191, 72, 74, 75, 76, 73, 49), (24, 26, 27, 28, 25, 186, 126, 1), (126, 186, 187, 127), (127, 187, 188, 128), (128, 188, 189, 129), (129, 189, 190, 130), (130, 190, 191, 131), (64, 179, 185, 54), (179, 178, 184, 185), (178, 177, 183, 184), (177, 176, 182, 183), (176, 175, 181, 182), (175, 174, 180, 181), (57, 173, 179, 64), (173, 172, 178, 179), (172, 171, 177, 178), (171, 170, 176, 177), (170, 169, 175, 176), (169, 168, 174, 175), (56, 167, 173, 57), (167, 166, 172, 173), (166, 165, 171, 172), (165, 164, 170, 171), (164, 163, 169, 170), (163, 162, 168, 169), (53, 156, 167, 56), (156, 157, 166, 167), (157, 158, 165, 166), (158, 159, 164, 165), (159, 160, 163, 164), (160, 161, 162, 163), (2, 149, 155, 0), (149, 148, 154, 155), (148, 147, 153, 154), (147, 146, 152, 153), (146, 145, 151, 152), (145, 144, 150, 151), (3, 143, 149, 2), (143, 142, 148, 149), (142, 141, 147, 148), (141, 140, 146, 147), (140, 139, 145, 146), (139, 138, 144, 145), (4, 137, 143, 3), (137, 136, 142, 143), (136, 135, 141, 142), (135, 134, 140, 141), (134, 133, 139, 140), (133, 132, 138, 139), (1, 126, 137, 4), (126, 127, 136, 137), (127, 128, 135, 136), (128, 129, 134, 135), (129, 130, 133, 134), (130, 131, 132, 133), (40, 119, 125, 30), (119, 118, 124, 125), (118, 117, 123, 124), (117, 116, 122, 123), (116, 115, 121, 122), (115, 114, 120, 121), (33, 113, 119, 40), (113, 112, 118, 119), (112, 111, 117, 118), (111, 110, 116, 117), (110, 109, 115, 116), (109, 108, 114, 115), (32, 107, 113, 33), (107, 106, 112, 113), (106, 105, 111, 112), (105, 104, 110, 111), (104, 103, 109, 110), (103, 102, 108, 109), (29, 96, 107, 32), (96, 97, 106, 107), (97, 98, 105, 106), (98, 99, 104, 105), (99, 100, 103, 104), (100, 101, 102, 103), (217, 30, 125, 292), (292, 125, 124, 297), (297, 124, 123, 302), (302, 123, 122, 307), (307, 122, 121, 312), (312, 121, 120, 317), (77, 101, 156, 53), (101, 100, 157, 156), (100, 99, 158, 157), (99, 98, 159, 158), (98, 97, 160, 159), (97, 96, 161, 160), (267, 54, 185, 322), (322, 185, 184, 327), (327, 184, 183, 332), (332, 183, 182, 337), (337, 182, 181, 342), (342, 181, 180, 347), (154, 346, 351, 155), (346, 345, 350, 351), (345, 344, 349, 350), (344, 343, 348, 349), (343, 342, 347, 348), (153, 341, 346, 154), (341, 340, 345, 346), (340, 339, 344, 345), (339, 338, 343, 344), (338, 337, 342, 343), (152, 336, 341, 153), (336, 335, 340, 341), (335, 334, 339, 340), (334, 333, 338, 339), (333, 332, 337, 338), (151, 331, 336, 152), (331, 330, 335, 336), (330, 329, 334, 335), (329, 328, 333, 334), (328, 327, 332, 333), (150, 326, 331, 151), (326, 325, 330, 331), (325, 324, 329, 330), (324, 323, 328, 329), (323, 322, 327, 328), (48, 271, 326, 150), (271, 270, 325, 326), (270, 269, 324, 325), (269, 268, 323, 324), (268, 267, 322, 323), (190, 316, 321, 191), (316, 315, 320, 321), (315, 314, 319, 320), (314, 313, 318, 319), (313, 312, 317, 318), (189, 311, 316, 190), (311, 310, 315, 316), (310, 309, 314, 315), (309, 308, 313, 314), (308, 307, 312, 313), (188, 306, 311, 189), (306, 305, 310, 311), (305, 304, 309, 310), (304, 303, 308, 309), (303, 302, 307, 308), (187, 301, 306, 188), (301, 300, 305, 306), (300, 299, 304, 305), (299, 298, 303, 304), (298, 297, 302, 303), (186, 296, 301, 187), (296, 295, 300, 301), (295, 294, 299, 300), (294, 293, 298, 299), (293, 292, 297, 298), (25, 221, 296, 186), (221, 220, 295, 296), (220, 219, 294, 295), (219, 218, 293, 294), (218, 217, 292, 293), (69, 286, 291, 55), (286, 285, 290, 291), (285, 284, 289, 290), (284, 283, 288, 289), (283, 282, 287, 288), (63, 281, 286, 69), (281, 280, 285, 286), (280, 279, 284, 285), (279, 278, 283, 284), (278, 277, 282, 283), (62, 276, 281, 63), (276, 275, 280, 281), (275, 274, 279, 280), (274, 273, 278, 279), (273, 272, 277, 278), (54, 267, 276, 62), (267, 268, 275, 276), (268, 269, 274, 275), (269, 270, 273, 274), (270, 271, 272, 273), (93, 261, 266, 79), (261, 260, 265, 266), (260, 259, 264, 265), (259, 258, 263, 264), (258, 257, 262, 263), (87, 256, 261, 93), (256, 255, 260, 261), (255, 254, 259, 260), (254, 253, 258, 259), (253, 252, 257, 258), (86, 251, 256, 87), (251, 250, 255, 256), (250, 249, 254, 255), (249, 248, 253, 254), (248, 247, 252, 253), (78, 242, 251, 86), (242, 243, 250, 251), (243, 244, 249, 250), (244, 245, 248, 249), (245, 246, 247, 248), (45, 236, 241, 31), (236, 235, 240, 241), (235, 234, 239, 240), (234, 233, 238, 239), (233, 232, 237, 238), (39, 231, 236, 45), (231, 230, 235, 236), (230, 229, 234, 235), (229, 228, 233, 234), (228, 227, 232, 233), (38, 226, 231, 39), (226, 225, 230, 231), (225, 224, 229, 230), (224, 223, 228, 229), (223, 222, 227, 228), (30, 217, 226, 38), (217, 218, 225, 226), (218, 219, 224, 225), (219, 220, 223, 224), (220, 221, 222, 223), (4, 211, 216, 1), (211, 210, 215, 216), (210, 209, 214, 215), (209, 208, 213, 214), (208, 207, 212, 213), (3, 206, 211, 4), (206, 205, 210, 211), (205, 204, 209, 210), (204, 203, 208, 209), (203, 202, 207, 208), (2, 201, 206, 3), (201, 200, 205, 206), (200, 199, 204, 205), (199, 198, 203, 204), (198, 197, 202, 203), (0, 192, 201, 2), (192, 193, 200, 201), (193, 194, 199, 200), (194, 195, 198, 199), (195, 196, 197, 198), (191, 321, 262, 72), (321, 320, 263, 262), (320, 319, 264, 263), (319, 318, 265, 264), (318, 317, 266, 265), (1, 216, 237, 24), (216, 215, 238, 237), (215, 214, 239, 238), (214, 213, 240, 239), (213, 212, 241, 240), (73, 246, 287, 49), (246, 245, 288, 287), (245, 244, 289, 288), (244, 243, 290, 289), (243, 242, 291, 290), (155, 351, 192, 0), (351, 350, 193, 192), (350, 349, 194, 193), (349, 348, 195, 194), (348, 347, 196, 195)])
me_cube_001.polygons.foreach_set('use_smooth', [True] * 346)
me_cube_001.materials.append(mat_material)
me_cube_001.use_remesh_preserve_volume = False
me_cube_001.use_remesh_preserve_attributes = False
me_cube_001.use_mirror_vertex_groups = False
me_cube_001.update()
me_cube = bpy.data.meshes.new('Cube')
me_cube.from_pydata([(2.466, 1.5, -0.955), (2.0, 1.5, -0.955), (1.99, 1.5, -0.155), (1.99, 1.5, -0.955), (1.99, -1.35, -0.155), (1.99, -1.35, -0.955), (0.0, 1.5, -0.155), (0.0, 1.5, -0.955), (0.0, -1.35, -0.155), (0.0, -1.35, -0.955), (2.466, 1.5, 0.9), (2.466, 1.492, 0.9383), (2.466, 1.471, 0.9707), (2.466, 1.438, 0.9924), (2.0, 1.5, 0.9), (2.0, 1.438, 0.9924), (2.0, 1.471, 0.9707), (2.0, 1.492, 0.9383), (2.466, -1.46, -0.955), (2.426, -1.5, -0.955), (2.46, -1.48, -0.955), (2.446, -1.495, -0.955), (2.04, -1.5, -0.955), (2.0, -1.46, -0.955), (2.02, -1.495, -0.955), (2.005, -1.48, -0.955), (2.426, 1.4, 1.0), (2.466, 1.438, 0.9924), (2.446, 1.405, 0.999), (2.46, 1.419, 0.9962), (2.466, -1.391, 0.961), (2.426, -1.4, 1.0), (2.46, -1.396, 0.9805), (2.446, -1.399, 0.9948), (2.466, -1.46, 0.8961), (2.426, -1.5, 0.9), (2.46, -1.48, 0.898), (2.446, -1.495, 0.8995), (2.466, -1.423, 0.9547), (2.426, -1.438, 0.9924), (2.46, -1.43, 0.9735), (2.446, -1.436, 0.9873), (2.466, -1.442, 0.9419), (2.426, -1.471, 0.9707), (2.46, -1.456, 0.9563), (2.446, -1.467, 0.9668), (2.466, -1.455, 0.9227), (2.426, -1.492, 0.9383), (2.46, -1.474, 0.9305), (2.446, -1.487, 0.9362), (2.0, -1.46, 0.8961), (2.04, -1.5, 0.9), (2.005, -1.48, 0.898), (2.02, -1.495, 0.8995), (2.0, -1.391, 0.961), (2.04, -1.4, 1.0), (2.005, -1.396, 0.9805), (2.02, -1.399, 0.9948), (2.0, -1.455, 0.9227), (2.04, -1.492, 0.9383), (2.005, -1.474, 0.9305), (2.02, -1.487, 0.9362), (2.0, -1.442, 0.9419), (2.04, -1.471, 0.9707), (2.005, -1.456, 0.9563), (2.02, -1.467, 0.9668), (2.0, -1.423, 0.9547), (2.04, -1.438, 0.9924), (2.005, -1.43, 0.9735), (2.02, -1.436, 0.9873), (2.0, 1.438, 0.9924), (2.04, 1.4, 1.0), (2.005, 1.419, 0.9962), (2.02, 1.405, 0.999), (0.0, 1.173, -0.955), (1.99, 1.0, -0.155), (1.99, 1.173, -0.955), (0.0, 1.0, -0.155), (0.0, 1.5, 1.245), (1.99, 1.5, 1.245), (0.0, 1.0, 1.245), (1.99, 1.0, 1.245)], [], [(19, 35, 51, 22), (23, 50, 58, 62, 66, 54, 70, 15, 16, 17, 14, 1), (31, 55, 67, 39), (13, 15, 70, 72, 73, 71, 26, 28, 29, 27), (0, 18, 20, 21, 19, 22, 24, 25, 23, 1), (76, 75, 4, 5), (74, 77, 6, 7), (7, 6, 2, 3), (5, 4, 8, 9), (74, 76, 5, 9), (75, 77, 8, 4), (10, 14, 17, 11), (11, 17, 16, 12), (12, 16, 15, 13), (26, 71, 55, 31), (47, 59, 51, 35), (43, 63, 59, 47), (39, 67, 63, 43), (10, 0, 1, 14), (38, 30, 32, 40), (40, 32, 33, 41), (41, 33, 31, 39), (54, 66, 68, 56), (56, 68, 69, 57), (57, 69, 67, 55), (42, 38, 40, 44), (44, 40, 41, 45), (45, 41, 39, 43), (66, 62, 64, 68), (68, 64, 65, 69), (69, 65, 63, 67), (46, 42, 44, 48), (48, 44, 45, 49), (49, 45, 43, 47), (62, 58, 60, 64), (64, 60, 61, 65), (65, 61, 59, 63), (34, 46, 48, 36), (36, 48, 49, 37), (37, 49, 47, 35), (58, 50, 52, 60), (60, 52, 53, 61), (61, 53, 51, 59), (26, 31, 33, 28), (28, 33, 32, 29), (29, 32, 30, 27), (35, 19, 21, 37), (37, 21, 20, 36), (36, 20, 18, 34), (70, 54, 56, 72), (72, 56, 57, 73), (73, 57, 55, 71), (50, 23, 25, 52), (52, 25, 24, 53), (53, 24, 22, 51), (0, 10, 11, 12, 13, 27, 30, 38, 42, 46, 34, 18), (2, 6, 78, 79), (7, 3, 76, 74), (9, 8, 77, 74), (3, 2, 75, 76), (79, 78, 80, 81), (77, 75, 81, 80), (75, 2, 79, 81), (6, 77, 80, 78)])
me_cube.polygons.foreach_set('use_smooth', [True] * 64)
me_cube.materials.append(mat_material)
me_cube.use_remesh_preserve_volume = False
me_cube.use_remesh_preserve_attributes = False
me_cube.use_mirror_vertex_groups = False
me_cube.update()

# ---- objects
ob_cube_002 = bpy.data.objects.new('Cube.002', me_cube_002)
ob_cube_001 = bpy.data.objects.new('Cube.001', me_cube_001)
ob_point_001 = bpy.data.objects.new('Point.001', light_point_001)
ob_point = bpy.data.objects.new('Point', light_point)
ob_camera = bpy.data.objects.new('Camera', cam_camera)
ob_cube = bpy.data.objects.new('Cube', me_cube)

# ---- transforms, parenting, visibility, modifiers, constraints
ob_cube_002.location = (0.0, 0.0, 0.955)
ob_cube_002.lock_rotations_4d = False
ob_cube_002.empty_display_type = 'ARROWS'
ob_cube_002.lineart.crease_threshold = 0.0
_m = ob_cube_002.modifiers.new('Mirror', 'MIRROR')
ob_cube_001.location = (0.0, 0.0, 0.955)
ob_cube_001.lock_rotations_4d = False
ob_cube_001.empty_display_type = 'ARROWS'
ob_cube_001.lineart.crease_threshold = 0.0
_m = ob_cube_001.modifiers.new('Mirror', 'MIRROR')
ob_point_001.location = (-3.024, -4.491, 6.891)
ob_point_001.lineart.crease_threshold = 0.0
ob_point.location = (2.76, -4.119, 4.368)
ob_point.lineart.crease_threshold = 0.0
ob_camera.location = (-5.921, -6.257, 4.865)
ob_camera.rotation_euler = (1.158, 4.433e-07, -0.756)
ob_camera.lineart.crease_threshold = 0.0
ob_cube.location = (0.0, 0.0, 0.955)
ob_cube.lock_rotations_4d = False
ob_cube.empty_display_type = 'ARROWS'
ob_cube.lineart.crease_threshold = 0.0
_m = ob_cube.modifiers.new('Mirror', 'MIRROR')

# ---- collection membership
col_collection_1.objects.link(ob_cube_002)
col_collection_1.objects.link(ob_cube_001)
col_collection_1.objects.link(ob_point_001)
col_collection_1.objects.link(ob_point)
col_collection_1.objects.link(ob_camera)
col_collection_1.objects.link(ob_cube)

# ---- scene / render settings (as saved in the file)
scene.camera = ob_camera
scene.frame_start = 1; scene.frame_end = 250; scene.frame_set(185)
scene.render.engine = 'BLENDER_EEVEE_NEXT'
scene.render.resolution_percentage = 50
scene.render.dither_intensity = 0.0
scene.cycles.use_denoising = False
scene.cycles.samples = 128
scene.cycles.sampling_pattern = 'TABULATED_SOBOL'
scene.cycles.use_adaptive_sampling = False
scene.cycles.use_light_tree = False
scene.cycles.blur_glossy = 0.0
scene.cycles.sample_clamp_indirect = 0.0
scene.view_settings.view_transform = 'Standard'
bpy.context.view_layer.update()
